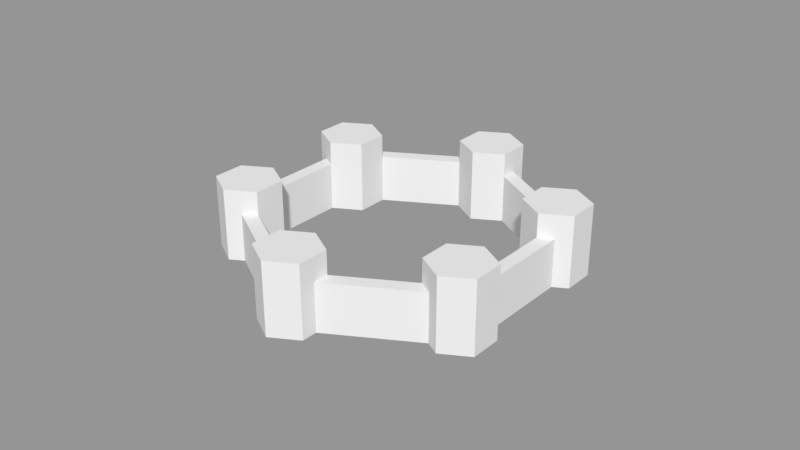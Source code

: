 # Source: citywalls01.blend  (saved by Blender 2.79.0; exported with 4.5.12 LTS)
import bpy
from mathutils import Matrix  # noqa: F401  (used for matrix-valued properties, if any)

bpy.ops.wm.read_factory_settings(use_empty=True)
scene = bpy.context.scene
scene.name = 'Scene'

# ---- collections
col_collection_1 = bpy.data.collections.new('Collection 1'); scene.collection.children.link(col_collection_1)

# ---- materials (node trees are filled in below, after node groups)
mat_top = bpy.data.materials.new('Top')
mat_top.alpha_threshold = 0.0
mat_top.use_transparent_shadow = False
mat_top.roughness = 0.5
mat_base = bpy.data.materials.new('Base')
mat_base.alpha_threshold = 0.0
mat_base.use_transparent_shadow = False
mat_base.roughness = 0.5

# ---- material node trees

# ---- meshes
me_cylinder_005 = bpy.data.meshes.new('Cylinder.005')
me_cylinder_005.from_pydata([(1.516, 1.375, 0.0), (1.516, 1.375, 0.2), (1.949, 1.625, 0.0), (1.949, 1.625, 0.2), (2.382, 1.375, 0.0), (2.382, 1.375, 0.2), (2.382, 0.875, 0.0), (2.382, 0.875, 0.2), (1.949, 0.625, 0.0), (1.949, 0.625, 0.2), (1.516, 0.875, 0.0), (1.516, 0.875, 0.2), (-2.382, -0.875, 0.0), (-2.382, -0.875, 0.2), (-1.949, -0.625, 0.0), (-1.949, -0.625, 0.2), (-1.516, -0.875, 0.0), (-1.516, -0.875, 0.2), (-1.516, -1.375, 0.0), (-1.516, -1.375, 0.2), (-1.949, -1.625, 0.0), (-1.949, -1.625, 0.2), (-2.382, -1.375, 0.0), (-2.382, -1.375, 0.2), (0.433, -2.0, 0.0), (0.433, -2.0, 0.2), (0.433, -2.5, 0.0), (0.433, -2.5, 0.2), (-5.861e-07, -2.75, 0.0), (-5.861e-07, -2.75, 0.2), (-0.433, -2.5, 0.0), (-0.433, -2.5, 0.2), (-0.433, -2.0, 0.0), (-0.433, -2.0, 0.2), (-1.688e-07, -1.75, 0.0), (-1.688e-07, -1.75, 0.2), (0.433, 2.5, 0.0), (0.433, 2.5, 0.2), (0.433, 2.0, 0.0), (0.433, 2.0, 0.2), (-4.962e-08, 1.75, 0.0), (-4.962e-08, 1.75, 0.2), (-0.433, 2.0, 0.0), (-0.433, 2.0, 0.2), (-0.433, 2.5, 0.0), (-0.433, 2.5, 0.2), (1.292e-07, 2.75, 0.0), (1.292e-07, 2.75, 0.2), (2.165, 1.25, 0.0), (2.165, 1.25, 0.1346), (2.165, -1.25, 0.0), (2.165, -1.25, 0.1346), (-2.284e-07, -2.5, 0.0), (-2.284e-07, -2.5, 0.1346), (-2.165, -1.25, 0.0), (-2.165, -1.25, 0.1346), (-2.165, 1.25, 0.0), (-2.165, 1.25, 0.1346), (-1.092e-07, 2.5, 0.0), (-1.092e-07, 2.5, 0.1346), (-1.092e-07, 2.25, 0.1346), (-1.092e-07, 2.25, 0.0), (-1.949, 1.125, 0.1346), (-1.949, 1.125, 0.0), (1.949, -1.125, 0.1346), (1.949, -1.125, 0.0), (0.4871, -1.969, 0.0), (-2.88e-07, -2.25, 0.1346), (-2.88e-07, -2.25, 0.0), (1.949, 1.125, 0.1346), (1.949, 1.125, 0.0), (-1.949, -1.125, 0.0), (-1.949, -1.125, 0.1346), (0.433, 2.0, 0.1346), (-0.433, 2.0, 0.1346), (-0.433, 2.25, 0.0), (-0.433, 2.05, 0.0), (-0.433, 2.25, 0.1346), (0.433, 2.25, 0.0), (0.433, 2.05, 0.0), (0.3936, 2.068, 0.0), (0.433, 2.25, 0.1346), (-0.433, -2.194, 0.0), (-0.2165, -2.125, 0.0), (-0.433, -2.25, 0.0), (-0.3248, -2.312, 0.0), (0.433, -2.0, 0.1346), (-0.433, -2.0, 0.1346), (-0.433, -2.25, 0.1346), (0.3248, -2.312, 0.0), (0.2657, -2.21, 0.0), (0.2165, -2.125, 0.0), (0.433, -2.25, 0.0), (0.433, -2.028, 0.0), (0.433, -2.25, 0.02692), (0.433, -2.25, 0.1346), (0.2165, 2.375, 0.0), (-0.433, 2.05, 0.0), (-0.433, -2.0, 0.02991), (0.433, 2.0, 0.0), (0.3248, -2.312, 0.0), (-0.2165, 2.375, 0.0), (0.433, -2.028, 0.0), (0.2165, -2.125, 0.0), (-0.2165, -2.125, 0.0), (0.433, 2.05, 0.0), (-0.3248, -2.312, 0.0), (-0.433, -2.194, 0.0), (0.433, -2.0, 0.01496), (-0.433, 2.0, 0.02991), (1.949, -0.625, 0.0), (1.949, -0.625, 0.2), (2.382, -0.875, 0.0), (2.382, -0.875, 0.2), (2.382, -1.375, 0.0), (2.382, -1.375, 0.2), (1.949, -1.625, 0.0), (1.949, -1.625, 0.2), (1.516, -1.375, 0.0), (1.516, -1.375, 0.2), (1.516, -0.875, 0.0), (1.516, -0.875, 0.2), (-1.949, 1.625, 0.0), (-1.949, 1.625, 0.2), (-1.516, 1.375, 0.0), (-1.516, 1.375, 0.2), (-1.516, 0.875, 0.0), (-1.516, 0.875, 0.2), (-1.949, 0.625, 0.0), (-1.949, 0.625, 0.2), (-2.382, 0.875, 0.0), (-2.382, 0.875, 0.2), (-2.382, 1.375, 0.0), (-2.382, 1.375, 0.2), (1.732, -1.5, 0.1346), (1.84, -1.438, 0.0), (1.732, -1.5, 0.0), (-1.516, 1.375, 0.1346), (-1.949, 0.625, 0.1346), (-2.117, 0.7222, 0.0), (-2.165, 0.75, 0.1346), (-2.165, 0.75, 0.0), (2.165, -0.75, 0.1346), (1.949, -0.625, 0.1346), (2.165, -0.75, 0.0), (2.165, -0.875, 0.0), (1.949, -0.875, 0.0), (1.732, -1.25, 0.0), (1.516, -1.375, 0.1346), (-1.57, 1.406, 0.0), (-1.732, 1.5, 0.1346), (-1.732, 1.5, 0.0), (-1.516, 1.375, 0.09615), (-2.165, 1.0, 0.0), (-1.516, 1.375, 0.0), (1.732, -1.25, 0.0), (1.84, -1.438, 0.0), (-1.949, 0.625, 0.0), (1.992, -0.65, 0.0), (-1.57, 1.406, 0.0), (-1.949, 1.375, 0.0), (1.668, -1.463, 0.0), (1.949, -0.625, 0.1047), (-1.949, 0.625, 0.1047), (2.165, -0.875, 0.0), (-2.117, 0.7222, 0.0), (1.516, -1.375, 0.09473), (1.949, -0.875, 0.0), (-2.003, -0.6563, 0.0), (-2.165, -0.75, 0.0), (-1.949, -0.625, 0.09615), (-1.949, -0.625, 0.1346), (-2.165, -0.75, 0.1346), (-1.732, -1.5, 0.1346), (-1.516, -1.375, 0.03846), (-1.566, -1.404, 0.0), (-1.732, -1.5, 0.0), (-1.516, -1.375, 0.1346), (1.949, 0.625, 0.1346), (1.516, 1.375, 0.1346), (1.732, 1.5, 0.0), (1.732, 1.5, 0.0), (1.732, 1.5, 0.1346), (1.84, 1.437, 0.0), (1.84, 1.437, 0.0), (1.732, 1.25, 0.0), (1.949, 0.875, 0.0), (2.165, 0.875, 0.0), (2.165, 0.75, 0.0), (2.165, 0.75, 0.1346), (-2.165, -1.0, 0.0), (-1.566, -1.404, 0.0), (-1.516, -1.375, 0.0), (1.949, 0.625, 0.09615), (-1.949, -1.375, 0.0), (1.949, 0.875, 0.0), (-1.949, -0.625, 0.09615), (2.165, 0.875, 0.0), (1.732, 1.25, 0.0), (1.67, 1.464, 0.0), (-1.949, -0.625, 0.0), (-2.003, -0.6563, 0.0), (2.103, 0.7143, 0.0), (1.516, 1.375, 0.09615), (-1.516, -1.375, 0.03846)], [(75, 76), (42, 76), (79, 80), (78, 79), (38, 79), (61, 38), (61, 76), (61, 80), (38, 80), (82, 83), (32, 83), (84, 85), (24, 86), (32, 87), (32, 82), (82, 84), (52, 89), (89, 90), (90, 91), (68, 91), (68, 52), (68, 83), (83, 85), (52, 85), (92, 89), (93, 91), (24, 91), (24, 93), (86, 35), (83, 82), (32, 71), (94, 26), (38, 70), (50, 135), (136, 135), (124, 137), (124, 63), (56, 139), (128, 139), (141, 139), (50, 65), (146, 145), (144, 145), (50, 145), (110, 146), (65, 146), (147, 135), (65, 147), (118, 148), (118, 147), (124, 149), (63, 149), (151, 149), (143, 121), (63, 56), (118, 66), (14, 170), (170, 171), (14, 168), (169, 168), (18, 175), (175, 176), (8, 178), (14, 71), (71, 168), (71, 175), (181, 184), (183, 184), (48, 184), (185, 183), (187, 186), (70, 186), (8, 186)], [(0, 203, 1, 3, 2, 199), (2, 3, 5, 4), (4, 5, 7, 6), (6, 7, 9, 178, 189, 188), (3, 1, 11, 9, 7, 5), (8, 193, 178, 9, 11, 10), (10, 11, 1, 203, 0), (0, 199, 2, 4, 6, 188, 187, 48, 70, 185), (12, 13, 15, 171, 172, 169), (14, 196, 171, 15, 17, 16), (16, 17, 19, 177, 204, 18), (18, 204, 177, 19, 21, 20, 191), (15, 13, 23, 21, 19, 17), (20, 21, 23, 22), (22, 23, 13, 12), (12, 169, 201, 14, 16, 18, 191, 20, 22), (24, 108, 25, 27, 26, 102), (26, 27, 29, 28), (28, 29, 31, 30), (30, 31, 33, 87, 88, 84), (27, 25, 35, 33, 31, 29), (32, 98, 87, 33, 35, 34), (34, 35, 25, 108, 24), (24, 102, 26, 28, 30, 84, 107, 32, 34), (36, 37, 39, 73, 81, 78), (38, 73, 39, 41, 40), (40, 41, 43, 74, 109, 42), (42, 109, 74, 43, 45, 44, 97), (39, 37, 47, 45, 43, 41), (44, 45, 47, 46), (46, 47, 37, 36), (36, 78, 105, 38, 40, 42, 97, 44, 46), (48, 49, 189, 142, 144, 197), (50, 51, 134, 95, 94, 92, 156), (52, 53, 88, 173, 176, 106), (54, 169, 172, 140, 141, 190), (51, 64, 148, 134), (56, 151, 150, 77, 75, 160), (58, 78, 81, 182, 181, 180, 96), (48, 197, 144, 110, 195, 70, 198, 0, 180, 183), (71, 72, 177, 174, 18), (68, 67, 86, 148, 64, 65, 155, 66, 103), (65, 64, 143, 110, 167), (57, 62, 137, 150), (70, 69, 179, 0, 198), (58, 61, 42, 154, 63, 157, 200, 71, 192, 104, 68, 103, 66, 93, 90, 52, 106, 176, 194, 54, 190, 141, 153, 56, 160, 75, 101), (63, 128, 138, 171, 72, 71, 200, 157), (61, 60, 74, 42), (88, 87, 98, 32, 107, 84), (95, 86, 67, 87, 88, 53), (88, 87, 177, 173), (78, 81, 73, 38, 105), (94, 95, 53, 52, 100, 92), (77, 74, 60, 73, 81, 59), (81, 73, 179, 182), (81, 78, 58, 59), (75, 77, 59, 58), (75, 58, 101), (42, 74, 137, 62, 63, 154), (93, 92, 100, 52, 90), (110, 162, 111, 113, 112, 158), (112, 113, 115, 114), (114, 115, 117, 116), (116, 117, 119, 148, 134, 136), (113, 111, 121, 119, 117, 115), (118, 166, 148, 119, 121, 120), (120, 121, 111, 162, 110), (110, 158, 112, 114, 116, 136, 161, 118, 120), (122, 123, 125, 137, 150, 151), (124, 152, 137, 125, 127, 126), (126, 127, 129, 138, 163, 128), (128, 163, 138, 129, 131, 130, 165), (125, 123, 133, 131, 129, 127), (130, 131, 133, 132), (132, 133, 123, 122), (122, 151, 159, 124, 126, 128, 165, 130, 132), (134, 148, 86, 95), (138, 128, 63, 62), (136, 134, 148, 166, 118), (118, 161, 136), (150, 137, 74, 77), (142, 143, 64, 51), (141, 140, 57, 56), (141, 56, 153), (140, 138, 62, 57), (150, 151, 56, 57), (144, 142, 51, 50, 164), (143, 178, 69, 70, 195, 110), (151, 150, 137, 152, 124, 159), (110, 144, 164, 50, 156, 92, 93, 66, 155, 65, 167), (185, 70, 48, 187, 188, 202, 8, 10, 0), (188, 189, 178, 193, 8), (188, 8, 202), (169, 172, 171, 196, 14, 201), (173, 177, 72, 171, 172, 55), (172, 171, 138, 140), (18, 174, 177, 87, 67, 68, 104, 192, 71), (182, 179, 69, 178, 189, 49), (189, 178, 143, 142), (180, 0, 99, 61, 58, 96), (180, 181, 182, 49, 48, 183), (176, 173, 55, 54), (176, 54, 194), (172, 169, 54, 55), (179, 73, 60, 61, 99, 0)])
me_cylinder_005.polygons.foreach_set('material_index', [1, 1, 1, 1, 0, 1, 1, 1, 1, 1, 1, 1, 0, 1, 1, 1, 1, 1, 1, 1, 0, 1, 1, 1, 1, 1, 1, 1, 0, 1, 1, 1, 1, 1, 1, 1, 0, 1, 1, 1, 1, 1, 1, 0, 1, 1, 1, 1, 1, 0, 0, 1, 1, 0, 0, 1, 1, 1, 1, 1, 1, 1, 1, 1, 0, 1, 1, 1, 1, 1, 1, 1, 0, 1, 1, 1, 0, 1, 1, 1, 0, 0, 1, 1, 0, 1, 1, 1, 1, 1, 1, 1, 1, 1, 0, 0, 1, 0, 0, 1, 1, 1, 1, 1, 1])
me_cylinder_005.materials.append(mat_top)
me_cylinder_005.materials.append(mat_base)
me_cylinder_005.use_remesh_preserve_volume = False
me_cylinder_005.use_remesh_preserve_attributes = False
me_cylinder_005.use_mirror_vertex_groups = False
me_cylinder_005.update()

# ---- objects
ob_city = bpy.data.objects.new('City', me_cylinder_005)

# ---- transforms, parenting, visibility, modifiers, constraints
ob_city.location = (-2.98e-08, 1.49e-08, 0.0)
ob_city.rotation_euler = (0.0, 0.0, 1.047)
ob_city.scale = (0.175, 0.175, 1.0)
ob_city.lineart.crease_threshold = 0.0

# ---- collection membership
col_collection_1.objects.link(ob_city)

# ---- scene / render settings (as saved in the file)
scene.frame_start = 1; scene.frame_end = 250; scene.frame_set(2)
scene.render.engine = 'BLENDER_EEVEE_NEXT'
scene.render.resolution_percentage = 50
scene.render.dither_intensity = 0.0
scene.cycles.use_denoising = False
scene.cycles.samples = 128
scene.cycles.sampling_pattern = 'TABULATED_SOBOL'
scene.cycles.use_adaptive_sampling = False
scene.cycles.use_light_tree = False
scene.cycles.blur_glossy = 0.0
scene.cycles.sample_clamp_indirect = 0.0
scene.view_settings.view_transform = 'Standard'
bpy.context.view_layer.update()

# ---- added for rendering (the .blend has no active camera and no usable light): camera, sun + grey world if the file has none
cam_auto = bpy.data.cameras.new('AutoCamera')
cam_auto.lens = 50.0
cam_auto.sensor_width = 36.0
cam_auto.clip_end = 1000.0
ob_auto_camera = bpy.data.objects.new('AutoCamera', cam_auto)
scene.collection.objects.link(ob_auto_camera)
ob_auto_camera.location = (1.61605, -1.93926, 1.39284)
ob_auto_camera.rotation_euler = (1.09748, -7.21219e-08, 0.694738)
scene.camera = ob_auto_camera
light_auto_sun = bpy.data.lights.new('AutoSun', 'SUN')
light_auto_sun.energy = 3.0
light_auto_sun.angle = 0.0523599
ob_auto_sun = bpy.data.objects.new('AutoSun', light_auto_sun)
scene.collection.objects.link(ob_auto_sun)
ob_auto_sun.rotation_euler = (0.872665, 0.174533, 0.523599)
if scene.world is None:
    world_auto = bpy.data.worlds.new('AutoWorld')
    world_auto.color = (0.3, 0.3, 0.3)
    scene.world = world_auto
bpy.context.view_layer.update()
